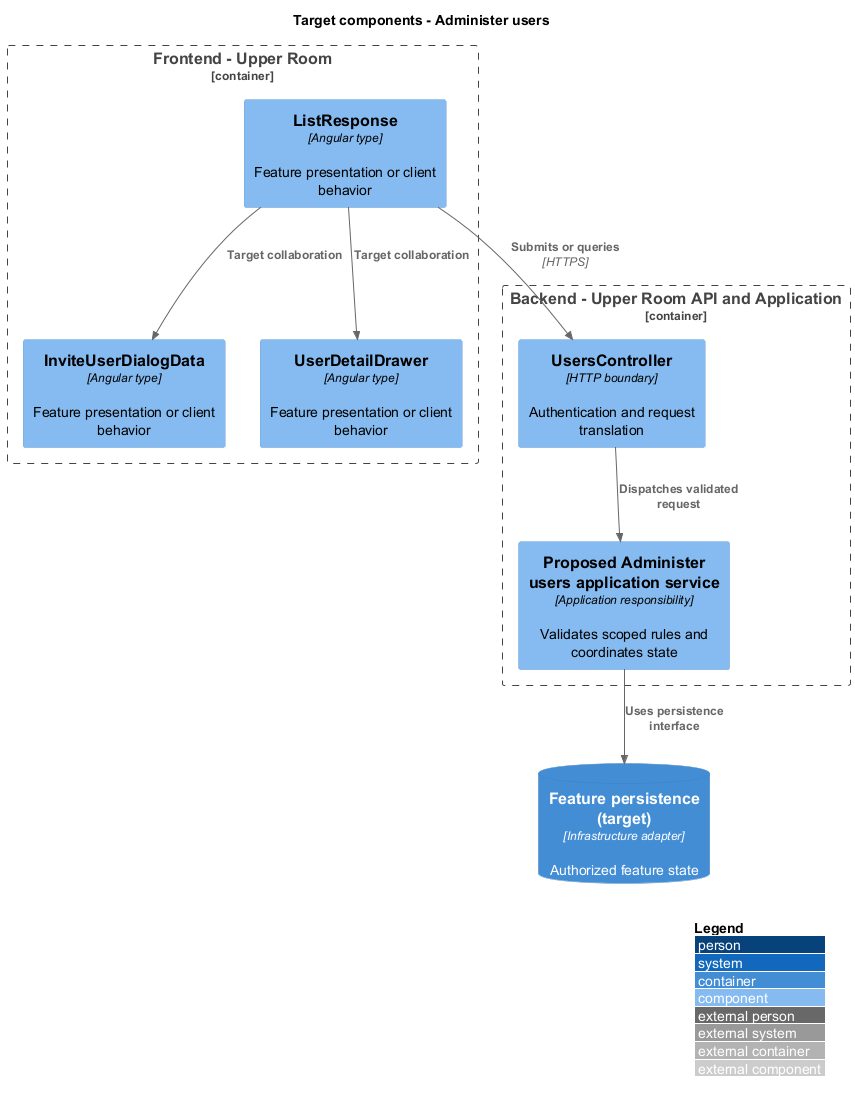

The diagram above was rendered by PlantUML. Its source (embedded in the PNG):
@startuml
!include <C4/C4_Component>
LAYOUT_WITH_LEGEND()
title Target components - Administer users
Container_Boundary(browser, "Frontend - Upper Room") {
Component(f0, "ListResponse", "Angular type", "Feature presentation or client behavior")
Component(f1, "InviteUserDialogData", "Angular type", "Feature presentation or client behavior")
Component(f2, "UserDetailDrawer", "Angular type", "Feature presentation or client behavior")
}
Container_Boundary(backend, "Backend - Upper Room API and Application") {
Component(boundary, "UsersController", "HTTP boundary", "Authentication and request translation")
Component(logic, "Proposed Administer users application service", "Application responsibility", "Validates scoped rules and coordinates state")
}
ContainerDb(data, "Feature persistence (target)", "Infrastructure adapter", "Authorized feature state")
Rel(f0, boundary, "Submits or queries", "HTTPS")
Rel(boundary, logic, "Dispatches validated request")
Rel(logic, data, "Uses persistence interface")
Rel(f0, f1, "Target collaboration")
Rel(f0, f2, "Target collaboration")

@enduml